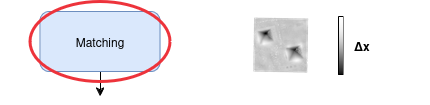

The diagram above was exported from draw.io. Its source (the exported page's mxGraphModel, read from the mxfile embedded in the PNG):
<mxGraphModel dx="1434" dy="822" grid="1" gridSize="10" guides="1" tooltips="1" connect="1" arrows="1" fold="1" page="1" pageScale="1" pageWidth="1169" pageHeight="827" math="0" shadow="0">
  <root>
    <mxCell id="0" />
    <mxCell id="1" parent="0" />
    <mxCell id="Rfy9sZkxK_I2zgmZuYkv-1" value="" style="rounded=0;whiteSpace=wrap;html=1;strokeColor=none;" parent="1" vertex="1">
      <mxGeometry x="130" y="350" width="430" height="85" as="geometry" />
    </mxCell>
    <mxCell id="p_kJXRXMcBJakXKvpWu8-20" value="Matching" style="rounded=1;whiteSpace=wrap;html=1;fillColor=#dae8fc;strokeColor=#6c8ebf;" parent="1" vertex="1">
      <mxGeometry x="170" y="350.5" width="120" height="60" as="geometry" />
    </mxCell>
    <mxCell id="p_kJXRXMcBJakXKvpWu8-54" style="edgeStyle=orthogonalEdgeStyle;rounded=0;orthogonalLoop=1;jettySize=auto;html=1;strokeWidth=1;exitX=0.5;exitY=1;exitDx=0;exitDy=0;entryX=0.5;entryY=0;entryDx=0;entryDy=0;" parent="1" source="p_kJXRXMcBJakXKvpWu8-20" edge="1">
      <mxGeometry relative="1" as="geometry">
        <mxPoint x="240" y="810.5" as="sourcePoint" />
        <mxPoint x="230" y="435" as="targetPoint" />
      </mxGeometry>
    </mxCell>
    <mxCell id="p_kJXRXMcBJakXKvpWu8-59" value="" style="shape=image;verticalLabelPosition=bottom;labelBackgroundColor=default;verticalAlign=top;aspect=fixed;imageAspect=0;image=data:image/png,(base64 omitted: 6092 chars);" parent="1" vertex="1">
      <mxGeometry x="356.5" y="355" width="117" height="59" as="geometry" />
    </mxCell>
    <mxCell id="p_kJXRXMcBJakXKvpWu8-60" value="&lt;b&gt;Δx&lt;/b&gt;" style="rounded=1;whiteSpace=wrap;html=1;fillColor=none;strokeColor=none;" parent="1" vertex="1">
      <mxGeometry x="481.5" y="364.25" width="20" height="40.5" as="geometry" />
    </mxCell>
    <mxCell id="fQyYQYBB5yn-UQfwHpQD-1" value="" style="ellipse;whiteSpace=wrap;html=1;fillColor=none;strokeColor=#ed333b;strokeWidth=3;" vertex="1" parent="1">
      <mxGeometry x="160" y="340.5" width="140" height="80" as="geometry" />
    </mxCell>
  </root>
</mxGraphModel>